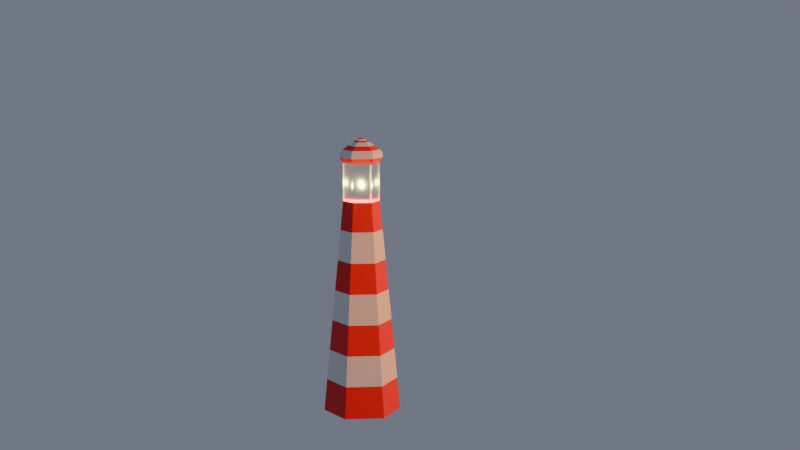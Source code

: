 # Source: faro.blend  (saved by Blender 4.0.36; exported with 4.5.12 LTS)
import bpy
from mathutils import Matrix  # noqa: F401  (used for matrix-valued properties, if any)

bpy.ops.wm.read_factory_settings(use_empty=True)
scene = bpy.context.scene
scene.name = 'Scene'

# ---- collections
col_collection = bpy.data.collections.new('Collection'); scene.collection.children.link(col_collection)

# ---- materials (node trees are filled in below, after node groups)
mat_blanco = bpy.data.materials.new('Blanco')
mat_material_001 = bpy.data.materials.new('Material.001')
mat_material_002 = bpy.data.materials.new('Material.002')
mat_material_003 = bpy.data.materials.new('Material.003')

# ---- material node trees
mat_blanco.use_nodes = True; mat_blanco.node_tree.nodes.clear()
_N = mat_blanco.node_tree.nodes; _L = mat_blanco.node_tree.links
n0 = _N.new('ShaderNodeBsdfPrincipled'); n0.name = 'Principled BSDF'; n0.location = (10, 300)
n0.inputs[3].default_value = 1.45
n1 = _N.new('ShaderNodeOutputMaterial'); n1.name = 'Material Output'; n1.location = (300, 300)
_L.new(n0.outputs[0], n1.inputs[0])
n1.is_active_output = True
mat_material_001.use_nodes = True; mat_material_001.node_tree.nodes.clear()
_N = mat_material_001.node_tree.nodes; _L = mat_material_001.node_tree.links
n0 = _N.new('ShaderNodeBsdfPrincipled'); n0.name = 'Principled BSDF'; n0.location = (10, 300)
n0.inputs[0].default_value = (0.8002, 0.0, 0.002092, 1.0)
n0.inputs[3].default_value = 1.45
n1 = _N.new('ShaderNodeOutputMaterial'); n1.name = 'Material Output'; n1.location = (300, 300)
_L.new(n0.outputs[0], n1.inputs[0])
n1.is_active_output = True
mat_material_002.use_nodes = True; mat_material_002.node_tree.nodes.clear()
_N = mat_material_002.node_tree.nodes; _L = mat_material_002.node_tree.links
n0 = _N.new('ShaderNodeOutputMaterial'); n0.name = 'Material Output'; n0.location = (300, 300)
n1 = _N.new('ShaderNodeBsdfGlass'); n1.name = 'Glass BSDF'; n1.location = (10, 300)
n1.inputs[1].default_value = 0.2008
n1.inputs[2].default_value = 1.45
_L.new(n1.outputs[0], n0.inputs[0])
n0.is_active_output = True
mat_material_003.use_nodes = True; mat_material_003.node_tree.nodes.clear()
_N = mat_material_003.node_tree.nodes; _L = mat_material_003.node_tree.links
n0 = _N.new('ShaderNodeOutputMaterial'); n0.name = 'Material Output'; n0.location = (300, 300)
n1 = _N.new('ShaderNodeEmission'); n1.name = 'Emission'; n1.location = (10, 300)
n1.inputs[0].default_value = (1.0, 0.3352, 0.07258, 1.0)
n1.inputs[1].default_value = 7.3
_L.new(n1.outputs[0], n0.inputs[0])
n0.is_active_output = True

# ---- world
world_world = bpy.data.worlds.new('World'); scene.world = world_world
world_world.use_nodes = True; world_world.node_tree.nodes.clear()
_N = world_world.node_tree.nodes; _L = world_world.node_tree.links
n0 = _N.new('ShaderNodeOutputWorld'); n0.name = 'World Output'; n0.location = (300, 300)
n1 = _N.new('ShaderNodeBackground'); n1.name = 'Background'; n1.location = (10, 300)
n1.inputs[0].default_value = (0.1617, 0.1786, 0.2357, 1.0)
_L.new(n1.outputs[0], n0.inputs[0])
n0.is_active_output = True
world_world.color = (0.05088, 0.05088, 0.05088)
world_world.use_sun_shadow = False
world_world.sun_shadow_jitter_overblur = 0.0

# ---- cameras
cam_camera = bpy.data.cameras.new('Camera')
cam_camera.clip_end = 100.0
cam_camera.lens = 54.92
cam_camera.ortho_scale = 7.314

# ---- lights
light_point = bpy.data.lights.new('Point', 'POINT')
light_point.color = (1.0, 0.9294, 0.2464)
light_point.transmission_factor = 0.0
light_point.use_soft_falloff = False
light_point.energy = 567.9
light_point.shadow_maximum_resolution = 0.006
light_point.use_absolute_resolution = True
light_point.cycles.max_bounces = 1023
light_point.cycles.is_caustics_light = True

# ---- meshes
me_cylinder = bpy.data.meshes.new('Cylinder')
me_cylinder.from_pydata([(0.0, 1.376, -1.0), (0.0, 0.6479, 6.613), (1.192, 0.688, -1.0), (0.5611, 0.3239, 6.613), (1.192, -0.688, -1.0), (0.5611, -0.3239, 6.613), (0.0, -1.376, -1.0), (0.0, -0.6479, 6.613), (-1.192, -0.688, -1.0), (-0.5611, -0.3239, 6.613), (-1.192, 0.688, -1.0), (-0.5611, 0.3239, 6.613), (0.5611, 0.3239, 7.949), (0.0, 0.6479, 7.949), (0.5611, -0.3239, 7.949), (0.0, -0.6479, 7.949), (-0.5611, -0.3239, 7.949), (-0.5611, 0.3239, 7.949), (0.654, 0.3776, 8.148), (0.0, 0.7552, 8.148), (0.654, -0.3776, 8.148), (0.0, -0.7552, 8.148), (-0.654, -0.3776, 8.148), (-0.654, 0.3776, 8.148), (0.654, 0.3776, 8.299), (-4.859e-08, 0.7552, 8.299), (0.654, -0.3776, 8.299), (-4.859e-08, -0.7552, 8.299), (-0.654, -0.3776, 8.299), (-0.654, 0.3776, 8.299), (0.5711, 0.3297, 8.423), (-8.976e-08, 0.6594, 8.423), (0.5711, -0.3297, 8.423), (-8.976e-08, -0.6594, 8.423), (-0.5711, -0.3297, 8.423), (-0.5711, 0.3297, 8.423), (0.4106, 0.237, 8.563), (-1.519e-07, 0.4741, 8.563), (0.4106, -0.237, 8.563), (-1.519e-07, -0.4741, 8.563), (-0.4106, -0.237, 8.563), (-0.4106, 0.237, 8.563), (0.2534, 0.1463, 8.692), (-4.405e-08, 0.2926, 8.692), (0.2534, -0.1463, 8.692), (-4.405e-08, -0.2926, 8.692), (-0.2534, -0.1463, 8.692), (-0.2534, 0.1463, 8.692), (0.1782, 0.1029, 8.739), (-9.599e-08, 0.2057, 8.739), (0.1782, -0.1029, 8.739), (-9.599e-08, -0.2057, 8.739), (-0.1782, -0.1029, 8.739), (-0.1782, 0.1029, 8.739), (0.1059, 0.06114, 8.791), (-9.735e-08, 0.1223, 8.791), (0.1059, -0.06114, 8.791), (-9.735e-08, -0.1223, 8.791), (-0.1059, -0.06114, 8.791), (-0.1059, 0.06114, 8.791), (0.04563, 0.02634, 8.825), (-9.707e-08, 0.05268, 8.825), (0.04563, -0.02634, 8.825), (-9.707e-08, -0.05268, 8.825), (-0.04563, -0.02634, 8.825), (-0.04563, 0.02634, 8.825), (0.0, 1.267, 0.1386), (0.0, 1.163, 1.226), (0.0, 1.059, 2.314), (0.0, 0.955, 3.401), (0.0, 0.851, 4.489), (0.0, 0.747, 5.577), (0.6469, 0.3735, 5.577), (0.737, 0.4255, 4.489), (0.8271, 0.4775, 3.401), (0.9171, 0.5295, 2.314), (1.007, 0.5815, 1.226), (1.097, 0.6335, 0.1386), (0.6469, -0.3735, 5.577), (0.737, -0.4255, 4.489), (0.8271, -0.4775, 3.401), (0.9171, -0.5295, 2.314), (1.007, -0.5815, 1.226), (1.097, -0.6335, 0.1386), (0.0, -0.747, 5.577), (0.0, -0.851, 4.489), (0.0, -0.955, 3.401), (0.0, -1.059, 2.314), (0.0, -1.163, 1.226), (0.0, -1.267, 0.1386), (-0.6469, -0.3735, 5.577), (-0.737, -0.4255, 4.489), (-0.8271, -0.4775, 3.401), (-0.9171, -0.5295, 2.314), (-1.007, -0.5815, 1.226), (-1.097, -0.6335, 0.1386), (-0.6469, 0.3735, 5.577), (-0.737, 0.4255, 4.489), (-0.8271, 0.4775, 3.401), (-0.9171, 0.5295, 2.314), (-1.007, 0.5815, 1.226), (-1.097, 0.6335, 0.1386)], [], [(71, 1, 3, 72), (72, 3, 5, 78), (78, 5, 7, 84), (84, 7, 9, 90), (5, 3, 12, 14), (90, 9, 11, 96), (96, 11, 1, 71), (0, 2, 4, 6, 8, 10), (12, 13, 19, 18), (11, 9, 16, 17), (3, 1, 13, 12), (7, 5, 14, 15), (1, 11, 17, 13), (9, 7, 15, 16), (23, 22, 28, 29), (13, 17, 23, 19), (16, 15, 21, 22), (14, 12, 18, 20), (17, 16, 22, 23), (15, 14, 20, 21), (25, 29, 35, 31), (21, 20, 26, 27), (18, 19, 25, 24), (19, 23, 29, 25), (22, 21, 27, 28), (20, 18, 24, 26), (35, 34, 40, 41), (28, 27, 33, 34), (26, 24, 30, 32), (29, 28, 34, 35), (27, 26, 32, 33), (24, 25, 31, 30), (37, 41, 47, 43), (33, 32, 38, 39), (30, 31, 37, 36), (31, 35, 41, 37), (34, 33, 39, 40), (32, 30, 36, 38), (47, 46, 52, 53), (40, 39, 45, 46), (38, 36, 42, 44), (41, 40, 46, 47), (39, 38, 44, 45), (36, 37, 43, 42), (49, 53, 59, 55), (45, 44, 50, 51), (42, 43, 49, 48), (43, 47, 53, 49), (46, 45, 51, 52), (44, 42, 48, 50), (59, 58, 64, 65), (52, 51, 57, 58), (50, 48, 54, 56), (53, 52, 58, 59), (51, 50, 56, 57), (48, 49, 55, 54), (60, 61, 65, 64, 63, 62), (57, 56, 62, 63), (54, 55, 61, 60), (55, 59, 65, 61), (58, 57, 63, 64), (56, 54, 60, 62), (10, 101, 66, 0), (101, 100, 67, 66), (100, 99, 68, 67), (99, 98, 69, 68), (98, 97, 70, 69), (97, 96, 71, 70), (8, 95, 101, 10), (95, 94, 100, 101), (94, 93, 99, 100), (93, 92, 98, 99), (92, 91, 97, 98), (91, 90, 96, 97), (6, 89, 95, 8), (89, 88, 94, 95), (88, 87, 93, 94), (87, 86, 92, 93), (86, 85, 91, 92), (85, 84, 90, 91), (4, 83, 89, 6), (83, 82, 88, 89), (82, 81, 87, 88), (81, 80, 86, 87), (80, 79, 85, 86), (79, 78, 84, 85), (2, 77, 83, 4), (77, 76, 82, 83), (76, 75, 81, 82), (75, 74, 80, 81), (74, 73, 79, 80), (73, 72, 78, 79), (0, 66, 77, 2), (66, 67, 76, 77), (67, 68, 75, 76), (68, 69, 74, 75), (69, 70, 73, 74), (70, 71, 72, 73)])
me_cylinder.polygons.foreach_set('material_index', [1, 1, 1, 1, 2, 1, 1, 0, 1, 2, 2, 2, 2, 2, 0, 1, 1, 1, 1, 1, 0, 0, 0, 0, 0, 0, 1, 0, 0, 0, 0, 0, 0, 1, 1, 1, 1, 1, 1, 0, 0, 0, 0, 0, 0, 1, 1, 1, 1, 1, 1, 0, 0, 0, 0, 0, 0, 1, 1, 1, 1, 1, 1, 0, 1, 0, 1, 0, 1, 0, 1, 0, 1, 0, 1, 0, 1, 0, 1, 0, 1, 0, 1, 0, 1, 0, 1, 0, 1, 0, 1, 0, 1, 0, 1, 0, 1, 0])
_uv = me_cylinder.uv_layers.new(name='UVMap')
_uv.uv.foreach_set('vector', [1.0, 0.9319, 1.0, 1.0, 0.8333, 1.0, 0.8333, 0.9319, 0.8333, 0.9319, 0.8333, 1.0, 0.6667, 1.0, 0.6667, 0.9319, 0.6667, 0.9319, 0.6667, 1.0, 0.5, 1.0, 0.5, 0.9319, 0.5, 0.9319, 0.5, 1.0, 0.3333, 1.0, 0.3333, 0.9319, 0.6667, 1.0, 0.8333, 1.0, 0.8333, 1.0, 0.6667, 1.0, 0.3333, 0.9319, 0.3333, 1.0, 0.1667, 1.0, 0.1667, 0.9319, 0.1667, 0.9319, 0.1667, 1.0, -8.941e-08, 1.0, -8.941e-08, 0.9319, 0.75, 0.49, 0.9578, 0.37, 0.9578, 0.13, 0.75, 0.01, 0.5422, 0.13, 0.5422, 0.37, 0.8333, 1.0, 1.0, 1.0, 1.0, 1.0, 0.8333, 1.0, 0.1667, 1.0, 0.3333, 1.0, 0.3333, 1.0, 0.1667, 1.0, 0.8333, 1.0, 1.0, 1.0, 1.0, 1.0, 0.8333, 1.0, 0.5, 1.0, 0.6667, 1.0, 0.6667, 1.0, 0.5, 1.0, -8.941e-08, 1.0, 0.1667, 1.0, 0.1667, 1.0, -8.941e-08, 1.0, 0.3333, 1.0, 0.5, 1.0, 0.5, 1.0, 0.3333, 1.0, 0.1667, 1.0, 0.3333, 1.0, 0.3333, 1.0, 0.1667, 1.0, -8.941e-08, 1.0, 0.1667, 1.0, 0.1667, 1.0, -8.941e-08, 1.0, 0.3333, 1.0, 0.5, 1.0, 0.5, 1.0, 0.3333, 1.0, 0.6667, 1.0, 0.8333, 1.0, 0.8333, 1.0, 0.6667, 1.0, 0.1667, 1.0, 0.3333, 1.0, 0.3333, 1.0, 0.1667, 1.0, 0.5, 1.0, 0.6667, 1.0, 0.6667, 1.0, 0.5, 1.0, -8.941e-08, 1.0, 0.1667, 1.0, 0.1667, 1.0, -8.941e-08, 1.0, 0.5, 1.0, 0.6667, 1.0, 0.6667, 1.0, 0.5, 1.0, 0.8333, 1.0, 1.0, 1.0, 1.0, 1.0, 0.8333, 1.0, -8.941e-08, 1.0, 0.1667, 1.0, 0.1667, 1.0, -8.941e-08, 1.0, 0.3333, 1.0, 0.5, 1.0, 0.5, 1.0, 0.3333, 1.0, 0.6667, 1.0, 0.8333, 1.0, 0.8333, 1.0, 0.6667, 1.0, 0.1667, 1.0, 0.3333, 1.0, 0.3333, 1.0, 0.1667, 1.0, 0.3333, 1.0, 0.5, 1.0, 0.5, 1.0, 0.3333, 1.0, 0.6667, 1.0, 0.8333, 1.0, 0.8333, 1.0, 0.6667, 1.0, 0.1667, 1.0, 0.3333, 1.0, 0.3333, 1.0, 0.1667, 1.0, 0.5, 1.0, 0.6667, 1.0, 0.6667, 1.0, 0.5, 1.0, 0.8333, 1.0, 1.0, 1.0, 1.0, 1.0, 0.8333, 1.0, -8.941e-08, 1.0, 0.1667, 1.0, 0.1667, 1.0, -8.941e-08, 1.0, 0.5, 1.0, 0.6667, 1.0, 0.6667, 1.0, 0.5, 1.0, 0.8333, 1.0, 1.0, 1.0, 1.0, 1.0, 0.8333, 1.0, -8.941e-08, 1.0, 0.1667, 1.0, 0.1667, 1.0, -8.941e-08, 1.0, 0.3333, 1.0, 0.5, 1.0, 0.5, 1.0, 0.3333, 1.0, 0.6667, 1.0, 0.8333, 1.0, 0.8333, 1.0, 0.6667, 1.0, 0.1667, 1.0, 0.3333, 1.0, 0.3333, 1.0, 0.1667, 1.0, 0.3333, 1.0, 0.5, 1.0, 0.5, 1.0, 0.3333, 1.0, 0.6667, 1.0, 0.8333, 1.0, 0.8333, 1.0, 0.6667, 1.0, 0.1667, 1.0, 0.3333, 1.0, 0.3333, 1.0, 0.1667, 1.0, 0.5, 1.0, 0.6667, 1.0, 0.6667, 1.0, 0.5, 1.0, 0.8333, 1.0, 1.0, 1.0, 1.0, 1.0, 0.8333, 1.0, -8.941e-08, 1.0, 0.1667, 1.0, 0.1667, 1.0, -8.941e-08, 1.0, 0.5, 1.0, 0.6667, 1.0, 0.6667, 1.0, 0.5, 1.0, 0.8333, 1.0, 1.0, 1.0, 1.0, 1.0, 0.8333, 1.0, -8.941e-08, 1.0, 0.1667, 1.0, 0.1667, 1.0, -8.941e-08, 1.0, 0.3333, 1.0, 0.5, 1.0, 0.5, 1.0, 0.3333, 1.0, 0.6667, 1.0, 0.8333, 1.0, 0.8333, 1.0, 0.6667, 1.0, 0.1667, 1.0, 0.3333, 1.0, 0.3333, 1.0, 0.1667, 1.0, 0.3333, 1.0, 0.5, 1.0, 0.5, 1.0, 0.3333, 1.0, 0.6667, 1.0, 0.8333, 1.0, 0.8333, 1.0, 0.6667, 1.0, 0.1667, 1.0, 0.3333, 1.0, 0.3333, 1.0, 0.1667, 1.0, 0.5, 1.0, 0.6667, 1.0, 0.6667, 1.0, 0.5, 1.0, 0.8333, 1.0, 1.0, 1.0, 1.0, 1.0, 0.8333, 1.0, 0.4578, 0.37, 0.25, 0.49, 0.04215, 0.37, 0.04215, 0.13, 0.25, 0.01, 0.4578, 0.13, 0.5, 1.0, 0.6667, 1.0, 0.6667, 1.0, 0.5, 1.0, 0.8333, 1.0, 1.0, 1.0, 1.0, 1.0, 0.8333, 1.0, -8.941e-08, 1.0, 0.1667, 1.0, 0.1667, 1.0, -8.941e-08, 1.0, 0.3333, 1.0, 0.5, 1.0, 0.5, 1.0, 0.3333, 1.0, 0.6667, 1.0, 0.8333, 1.0, 0.8333, 1.0, 0.6667, 1.0, 0.1667, 0.5, 0.1667, 0.5748, -8.941e-08, 0.5748, -8.941e-08, 0.5, 0.1667, 0.5748, 0.1667, 0.6462, -8.941e-08, 0.6462, -8.941e-08, 0.5748, 0.1667, 0.6462, 0.1667, 0.7176, -8.941e-08, 0.7176, -8.941e-08, 0.6462, 0.1667, 0.7176, 0.1667, 0.7891, -8.941e-08, 0.7891, -8.941e-08, 0.7176, 0.1667, 0.7891, 0.1667, 0.8605, -8.941e-08, 0.8605, -8.941e-08, 0.7891, 0.1667, 0.8605, 0.1667, 0.9319, -8.941e-08, 0.9319, -8.941e-08, 0.8605, 0.3333, 0.5, 0.3333, 0.5748, 0.1667, 0.5748, 0.1667, 0.5, 0.3333, 0.5748, 0.3333, 0.6462, 0.1667, 0.6462, 0.1667, 0.5748, 0.3333, 0.6462, 0.3333, 0.7176, 0.1667, 0.7176, 0.1667, 0.6462, 0.3333, 0.7176, 0.3333, 0.7891, 0.1667, 0.7891, 0.1667, 0.7176, 0.3333, 0.7891, 0.3333, 0.8605, 0.1667, 0.8605, 0.1667, 0.7891, 0.3333, 0.8605, 0.3333, 0.9319, 0.1667, 0.9319, 0.1667, 0.8605, 0.5, 0.5, 0.5, 0.5748, 0.3333, 0.5748, 0.3333, 0.5, 0.5, 0.5748, 0.5, 0.6462, 0.3333, 0.6462, 0.3333, 0.5748, 0.5, 0.6462, 0.5, 0.7176, 0.3333, 0.7176, 0.3333, 0.6462, 0.5, 0.7176, 0.5, 0.7891, 0.3333, 0.7891, 0.3333, 0.7176, 0.5, 0.7891, 0.5, 0.8605, 0.3333, 0.8605, 0.3333, 0.7891, 0.5, 0.8605, 0.5, 0.9319, 0.3333, 0.9319, 0.3333, 0.8605, 0.6667, 0.5, 0.6667, 0.5748, 0.5, 0.5748, 0.5, 0.5, 0.6667, 0.5748, 0.6667, 0.6462, 0.5, 0.6462, 0.5, 0.5748, 0.6667, 0.6462, 0.6667, 0.7176, 0.5, 0.7176, 0.5, 0.6462, 0.6667, 0.7176, 0.6667, 0.7891, 0.5, 0.7891, 0.5, 0.7176, 0.6667, 0.7891, 0.6667, 0.8605, 0.5, 0.8605, 0.5, 0.7891, 0.6667, 0.8605, 0.6667, 0.9319, 0.5, 0.9319, 0.5, 0.8605, 0.8333, 0.5, 0.8333, 0.5748, 0.6667, 0.5748, 0.6667, 0.5, 0.8333, 0.5748, 0.8333, 0.6462, 0.6667, 0.6462, 0.6667, 0.5748, 0.8333, 0.6462, 0.8333, 0.7176, 0.6667, 0.7176, 0.6667, 0.6462, 0.8333, 0.7176, 0.8333, 0.7891, 0.6667, 0.7891, 0.6667, 0.7176, 0.8333, 0.7891, 0.8333, 0.8605, 0.6667, 0.8605, 0.6667, 0.7891, 0.8333, 0.8605, 0.8333, 0.9319, 0.6667, 0.9319, 0.6667, 0.8605, 1.0, 0.5, 1.0, 0.5748, 0.8333, 0.5748, 0.8333, 0.5, 1.0, 0.5748, 1.0, 0.6462, 0.8333, 0.6462, 0.8333, 0.5748, 1.0, 0.6462, 1.0, 0.7176, 0.8333, 0.7176, 0.8333, 0.6462, 1.0, 0.7176, 1.0, 0.7891, 0.8333, 0.7891, 0.8333, 0.7176, 1.0, 0.7891, 1.0, 0.8605, 0.8333, 0.8605, 0.8333, 0.7891, 1.0, 0.8605, 1.0, 0.9319, 0.8333, 0.9319, 0.8333, 0.8605])
me_cylinder.materials.append(mat_blanco)
me_cylinder.materials.append(mat_material_001)
me_cylinder.materials.append(mat_material_002)
me_cylinder.update()
me_plane = bpy.data.meshes.new('Plane')
me_plane.from_pydata([(-1.0, -1.0, 0.0), (1.0, -1.0, 0.0), (-1.0, 1.0, 0.0), (1.0, 1.0, 0.0)], [], [(0, 1, 3, 2)])
_uv = me_plane.uv_layers.new(name='UVMap')
_uv.uv.foreach_set('vector', [0.0, 0.0, 1.0, 0.0, 1.0, 1.0, 0.0, 1.0])
me_plane.materials.append(mat_material_003)
me_plane.update()

# ---- objects
ob_camera = bpy.data.objects.new('Camera', cam_camera)
ob_faro = bpy.data.objects.new('FARO', me_cylinder)
ob_luz = bpy.data.objects.new('luz', light_point)
ob_sol = bpy.data.objects.new('sol', me_plane)

# ---- transforms, parenting, visibility, modifiers, constraints
ob_camera.location = (19.11, -38.12, 12.56)
ob_camera.rotation_euler = (1.41, -1.003e-07, 0.4328)
ob_camera.lock_rotations_4d = False
ob_camera.empty_display_type = 'ARROWS'
ob_camera.color = (0.0, 0.0, 0.0, 0.0)
ob_camera.display_type = 'WIRE'
ob_camera.lineart.crease_threshold = 0.0
ob_faro.location = (0.0, 0.0, -0.09483)
ob_luz.location = (-0.01481, 0.04827, 7.065)
ob_sol.location = (18.96, 0.0, 9.507)
ob_sol.rotation_euler = (-1.542, -0.0566, -1.491)
ob_sol.scale = (10.02, 6.849, 1.007)

# ---- collection membership
col_collection.objects.link(ob_camera)
col_collection.objects.link(ob_faro)
col_collection.objects.link(ob_luz)
col_collection.objects.link(ob_sol)

# ---- scene / render settings (as saved in the file)
scene.camera = ob_camera
scene.frame_start = 0; scene.frame_end = 24; scene.frame_set(3)
scene.render.engine = 'CYCLES'
scene.render.image_settings.file_format = 'FFMPEG'
scene.render.image_settings.color_mode = 'RGB'
scene.cycles.sampling_pattern = 'TABULATED_SOBOL'
bpy.context.view_layer.update()
